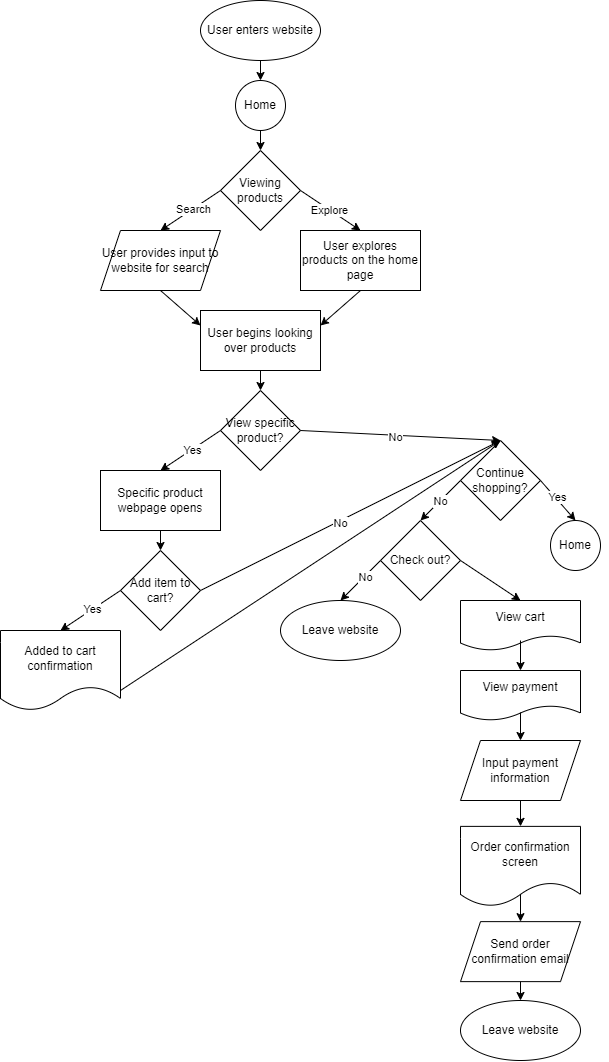

The diagram above was exported from draw.io. Its source (the exported page's mxGraphModel, read from the mxfile embedded in the PNG):
<mxGraphModel dx="1980" dy="1113" grid="1" gridSize="10" guides="1" tooltips="1" connect="1" arrows="1" fold="1" page="1" pageScale="1" pageWidth="850" pageHeight="1100" math="0" shadow="0">
  <root>
    <mxCell id="0" />
    <mxCell id="1" parent="0" />
    <mxCell id="2" value="User enters website" style="ellipse;whiteSpace=wrap;html=1;" vertex="1" parent="1">
      <mxGeometry x="325" y="20" width="120" height="60" as="geometry" />
    </mxCell>
    <mxCell id="4" value="Viewing products" style="rhombus;whiteSpace=wrap;html=1;" vertex="1" parent="1">
      <mxGeometry x="345" y="170" width="80" height="80" as="geometry" />
    </mxCell>
    <mxCell id="5" value="" style="endArrow=classic;html=1;exitX=0.5;exitY=1;exitDx=0;exitDy=0;entryX=0.5;entryY=0;entryDx=0;entryDy=0;" edge="1" parent="1" source="38" target="4">
      <mxGeometry width="50" height="50" relative="1" as="geometry">
        <mxPoint x="385" y="210" as="sourcePoint" />
        <mxPoint x="795" y="410" as="targetPoint" />
      </mxGeometry>
    </mxCell>
    <mxCell id="6" value="User provides input to website for search" style="shape=parallelogram;perimeter=parallelogramPerimeter;whiteSpace=wrap;html=1;fixedSize=1;" vertex="1" parent="1">
      <mxGeometry x="225" y="250" width="120" height="60" as="geometry" />
    </mxCell>
    <mxCell id="8" value="" style="endArrow=classic;html=1;exitX=0;exitY=0.5;exitDx=0;exitDy=0;entryX=0.5;entryY=0;entryDx=0;entryDy=0;" edge="1" parent="1" source="4" target="6">
      <mxGeometry width="50" height="50" relative="1" as="geometry">
        <mxPoint x="135" y="330" as="sourcePoint" />
        <mxPoint x="185" y="280" as="targetPoint" />
      </mxGeometry>
    </mxCell>
    <mxCell id="11" value="Search" style="edgeLabel;html=1;align=center;verticalAlign=middle;resizable=0;points=[];" vertex="1" connectable="0" parent="8">
      <mxGeometry x="-0.0828" relative="1" as="geometry">
        <mxPoint as="offset" />
      </mxGeometry>
    </mxCell>
    <mxCell id="12" value="User explores products on the home page" style="rounded=0;whiteSpace=wrap;html=1;" vertex="1" parent="1">
      <mxGeometry x="425" y="250" width="120" height="60" as="geometry" />
    </mxCell>
    <mxCell id="13" value="" style="endArrow=classic;html=1;exitX=1;exitY=0.5;exitDx=0;exitDy=0;entryX=0.5;entryY=0;entryDx=0;entryDy=0;" edge="1" parent="1" source="4" target="12">
      <mxGeometry width="50" height="50" relative="1" as="geometry">
        <mxPoint x="495" y="390" as="sourcePoint" />
        <mxPoint x="545" y="340" as="targetPoint" />
      </mxGeometry>
    </mxCell>
    <mxCell id="17" value="Explore" style="edgeLabel;html=1;align=center;verticalAlign=middle;resizable=0;points=[];" vertex="1" connectable="0" parent="13">
      <mxGeometry x="-0.1232" y="2" relative="1" as="geometry">
        <mxPoint x="1" y="4" as="offset" />
      </mxGeometry>
    </mxCell>
    <mxCell id="14" value="" style="endArrow=classic;html=1;exitX=0.5;exitY=1;exitDx=0;exitDy=0;entryX=1;entryY=0.25;entryDx=0;entryDy=0;" edge="1" parent="1" source="12" target="15">
      <mxGeometry width="50" height="50" relative="1" as="geometry">
        <mxPoint x="495" y="390" as="sourcePoint" />
        <mxPoint x="365" y="500" as="targetPoint" />
      </mxGeometry>
    </mxCell>
    <mxCell id="15" value="User begins looking over products" style="rounded=0;whiteSpace=wrap;html=1;" vertex="1" parent="1">
      <mxGeometry x="325" y="330" width="120" height="60" as="geometry" />
    </mxCell>
    <mxCell id="16" value="" style="endArrow=classic;html=1;exitX=0.5;exitY=1;exitDx=0;exitDy=0;entryX=0;entryY=0.25;entryDx=0;entryDy=0;" edge="1" parent="1" source="6" target="15">
      <mxGeometry width="50" height="50" relative="1" as="geometry">
        <mxPoint x="495" y="390" as="sourcePoint" />
        <mxPoint x="545" y="340" as="targetPoint" />
      </mxGeometry>
    </mxCell>
    <mxCell id="18" value="" style="endArrow=classic;html=1;exitX=0.5;exitY=1;exitDx=0;exitDy=0;entryX=0.5;entryY=0;entryDx=0;entryDy=0;" edge="1" parent="1" source="15" target="20">
      <mxGeometry width="50" height="50" relative="1" as="geometry">
        <mxPoint x="475" y="510" as="sourcePoint" />
        <mxPoint x="315" y="570" as="targetPoint" />
      </mxGeometry>
    </mxCell>
    <mxCell id="20" value="View specific product?" style="rhombus;whiteSpace=wrap;html=1;" vertex="1" parent="1">
      <mxGeometry x="345" y="410" width="80" height="80" as="geometry" />
    </mxCell>
    <mxCell id="23" value="Continue shopping?" style="rhombus;whiteSpace=wrap;html=1;" vertex="1" parent="1">
      <mxGeometry x="585" y="460.00000000000017" width="80" height="80" as="geometry" />
    </mxCell>
    <mxCell id="24" value="" style="endArrow=classic;html=1;exitX=1;exitY=0.5;exitDx=0;exitDy=0;entryX=0.5;entryY=0;entryDx=0;entryDy=0;" edge="1" parent="1" source="20" target="23">
      <mxGeometry width="50" height="50" relative="1" as="geometry">
        <mxPoint x="455" y="530" as="sourcePoint" />
        <mxPoint x="505" y="480" as="targetPoint" />
      </mxGeometry>
    </mxCell>
    <mxCell id="25" value="No" style="edgeLabel;html=1;align=center;verticalAlign=middle;resizable=0;points=[];" vertex="1" connectable="0" parent="24">
      <mxGeometry x="-0.0567" y="-2" relative="1" as="geometry">
        <mxPoint as="offset" />
      </mxGeometry>
    </mxCell>
    <mxCell id="26" value="Add item to cart?" style="rhombus;whiteSpace=wrap;html=1;" vertex="1" parent="1">
      <mxGeometry x="245" y="570" width="80" height="80" as="geometry" />
    </mxCell>
    <mxCell id="27" value="" style="endArrow=classic;html=1;exitX=0;exitY=0.5;exitDx=0;exitDy=0;entryX=0.5;entryY=0;entryDx=0;entryDy=0;" edge="1" parent="1" source="20" target="29">
      <mxGeometry width="50" height="50" relative="1" as="geometry">
        <mxPoint x="455" y="640" as="sourcePoint" />
        <mxPoint x="175" y="600" as="targetPoint" />
      </mxGeometry>
    </mxCell>
    <mxCell id="28" value="Yes" style="edgeLabel;html=1;align=center;verticalAlign=middle;resizable=0;points=[];" vertex="1" connectable="0" parent="27">
      <mxGeometry x="-0.0361" relative="1" as="geometry">
        <mxPoint as="offset" />
      </mxGeometry>
    </mxCell>
    <mxCell id="29" value="Specific product webpage opens" style="rounded=0;whiteSpace=wrap;html=1;" vertex="1" parent="1">
      <mxGeometry x="225" y="490" width="120" height="60" as="geometry" />
    </mxCell>
    <mxCell id="30" value="" style="endArrow=classic;html=1;exitX=0.5;exitY=1;exitDx=0;exitDy=0;entryX=0.5;entryY=0;entryDx=0;entryDy=0;" edge="1" parent="1" source="29" target="26">
      <mxGeometry width="50" height="50" relative="1" as="geometry">
        <mxPoint x="455" y="580" as="sourcePoint" />
        <mxPoint x="505" y="530" as="targetPoint" />
      </mxGeometry>
    </mxCell>
    <mxCell id="31" value="" style="endArrow=classic;html=1;entryX=0.5;entryY=0;entryDx=0;entryDy=0;exitX=0;exitY=0.5;exitDx=0;exitDy=0;" edge="1" parent="1" source="26" target="32">
      <mxGeometry width="50" height="50" relative="1" as="geometry">
        <mxPoint x="455" y="770" as="sourcePoint" />
        <mxPoint x="505" y="720" as="targetPoint" />
      </mxGeometry>
    </mxCell>
    <mxCell id="33" value="Yes" style="edgeLabel;html=1;align=center;verticalAlign=middle;resizable=0;points=[];" vertex="1" connectable="0" parent="31">
      <mxGeometry x="-0.0622" y="-1" relative="1" as="geometry">
        <mxPoint as="offset" />
      </mxGeometry>
    </mxCell>
    <mxCell id="32" value="Added to cart confirmation" style="shape=document;whiteSpace=wrap;html=1;boundedLbl=1;" vertex="1" parent="1">
      <mxGeometry x="125" y="650" width="120" height="80" as="geometry" />
    </mxCell>
    <mxCell id="34" value="" style="endArrow=classic;html=1;exitX=1;exitY=0.5;exitDx=0;exitDy=0;entryX=0.5;entryY=0;entryDx=0;entryDy=0;" edge="1" parent="1" source="26" target="23">
      <mxGeometry width="50" height="50" relative="1" as="geometry">
        <mxPoint x="455" y="770" as="sourcePoint" />
        <mxPoint x="505" y="720" as="targetPoint" />
      </mxGeometry>
    </mxCell>
    <mxCell id="35" value="No" style="edgeLabel;html=1;align=center;verticalAlign=middle;resizable=0;points=[];" vertex="1" connectable="0" parent="34">
      <mxGeometry x="-0.0761" y="-2" relative="1" as="geometry">
        <mxPoint y="-1" as="offset" />
      </mxGeometry>
    </mxCell>
    <mxCell id="36" value="" style="endArrow=classic;html=1;exitX=1;exitY=0.75;exitDx=0;exitDy=0;entryX=0.5;entryY=0;entryDx=0;entryDy=0;" edge="1" parent="1" source="32" target="23">
      <mxGeometry width="50" height="50" relative="1" as="geometry">
        <mxPoint x="455" y="770" as="sourcePoint" />
        <mxPoint x="505" y="720" as="targetPoint" />
      </mxGeometry>
    </mxCell>
    <mxCell id="38" value="Home" style="ellipse;whiteSpace=wrap;html=1;aspect=fixed;" vertex="1" parent="1">
      <mxGeometry x="360" y="100" width="50" height="50" as="geometry" />
    </mxCell>
    <mxCell id="39" value="" style="endArrow=classic;html=1;exitX=0.5;exitY=1;exitDx=0;exitDy=0;entryX=0.5;entryY=0;entryDx=0;entryDy=0;" edge="1" parent="1" source="2" target="38">
      <mxGeometry width="50" height="50" relative="1" as="geometry">
        <mxPoint x="505" y="380" as="sourcePoint" />
        <mxPoint x="555" y="330" as="targetPoint" />
      </mxGeometry>
    </mxCell>
    <mxCell id="40" value="" style="endArrow=classic;html=1;exitX=1;exitY=0.5;exitDx=0;exitDy=0;entryX=0.5;entryY=0;entryDx=0;entryDy=0;" edge="1" parent="1" source="48">
      <mxGeometry width="50" height="50" relative="1" as="geometry">
        <mxPoint x="935" y="400" as="sourcePoint" />
        <mxPoint x="705" y="540.0000000000001" as="targetPoint" />
      </mxGeometry>
    </mxCell>
    <mxCell id="42" value="Check out?" style="rhombus;whiteSpace=wrap;html=1;" vertex="1" parent="1">
      <mxGeometry x="505" y="540.0000000000001" width="80" height="80" as="geometry" />
    </mxCell>
    <mxCell id="43" value="" style="endArrow=classic;html=1;exitX=0;exitY=0.5;exitDx=0;exitDy=0;entryX=0.5;entryY=0;entryDx=0;entryDy=0;" edge="1" parent="1" source="23" target="42">
      <mxGeometry width="50" height="50" relative="1" as="geometry">
        <mxPoint x="735" y="480.00000000000006" as="sourcePoint" />
        <mxPoint x="415" y="560.0000000000001" as="targetPoint" />
      </mxGeometry>
    </mxCell>
    <mxCell id="44" value="No" style="edgeLabel;html=1;align=center;verticalAlign=middle;resizable=0;points=[];" vertex="1" connectable="0" parent="43">
      <mxGeometry x="0.1" relative="1" as="geometry">
        <mxPoint x="2" y="-2" as="offset" />
      </mxGeometry>
    </mxCell>
    <mxCell id="45" value="Leave website" style="ellipse;whiteSpace=wrap;html=1;" vertex="1" parent="1">
      <mxGeometry x="405" y="620.0000000000001" width="120" height="60" as="geometry" />
    </mxCell>
    <mxCell id="46" value="" style="endArrow=classic;html=1;exitX=0;exitY=0.5;exitDx=0;exitDy=0;entryX=0.5;entryY=0;entryDx=0;entryDy=0;" edge="1" parent="1" source="42" target="45">
      <mxGeometry width="50" height="50" relative="1" as="geometry">
        <mxPoint x="895" y="390" as="sourcePoint" />
        <mxPoint x="945" y="340" as="targetPoint" />
      </mxGeometry>
    </mxCell>
    <mxCell id="47" value="No" style="edgeLabel;html=1;align=center;verticalAlign=middle;resizable=0;points=[];" vertex="1" connectable="0" parent="46">
      <mxGeometry x="-0.1969" relative="1" as="geometry">
        <mxPoint as="offset" />
      </mxGeometry>
    </mxCell>
    <mxCell id="49" value="" style="endArrow=classic;html=1;exitX=1;exitY=0.5;exitDx=0;exitDy=0;entryX=0.5;entryY=0;entryDx=0;entryDy=0;" edge="1" parent="1" source="23" target="48">
      <mxGeometry width="50" height="50" relative="1" as="geometry">
        <mxPoint x="535" y="520.0000000000001" as="sourcePoint" />
        <mxPoint x="570" y="560.0000000000001" as="targetPoint" />
      </mxGeometry>
    </mxCell>
    <mxCell id="50" value="Yes" style="edgeLabel;html=1;align=center;verticalAlign=middle;resizable=0;points=[];" vertex="1" connectable="0" parent="49">
      <mxGeometry x="-0.1222" y="1" relative="1" as="geometry">
        <mxPoint as="offset" />
      </mxGeometry>
    </mxCell>
    <mxCell id="48" value="Home" style="ellipse;whiteSpace=wrap;html=1;aspect=fixed;" vertex="1" parent="1">
      <mxGeometry x="675" y="540.0000000000001" width="50" height="50" as="geometry" />
    </mxCell>
    <mxCell id="53" value="View cart" style="shape=document;whiteSpace=wrap;html=1;boundedLbl=1;" vertex="1" parent="1">
      <mxGeometry x="585" y="620.0000000000001" width="120" height="50" as="geometry" />
    </mxCell>
    <mxCell id="54" value="" style="endArrow=classic;html=1;exitX=1;exitY=0.5;exitDx=0;exitDy=0;entryX=0.5;entryY=0;entryDx=0;entryDy=0;" edge="1" parent="1" source="42" target="53">
      <mxGeometry width="50" height="50" relative="1" as="geometry">
        <mxPoint x="835" y="530.0000000000001" as="sourcePoint" />
        <mxPoint x="885" y="480.00000000000006" as="targetPoint" />
      </mxGeometry>
    </mxCell>
    <mxCell id="55" value="View payment" style="shape=document;whiteSpace=wrap;html=1;boundedLbl=1;" vertex="1" parent="1">
      <mxGeometry x="585" y="690.0000000000001" width="120" height="50" as="geometry" />
    </mxCell>
    <mxCell id="57" value="" style="endArrow=classic;html=1;entryX=0.5;entryY=0;entryDx=0;entryDy=0;" edge="1" parent="1" target="55">
      <mxGeometry width="50" height="50" relative="1" as="geometry">
        <mxPoint x="645" y="660.0000000000001" as="sourcePoint" />
        <mxPoint x="885" y="480.00000000000006" as="targetPoint" />
      </mxGeometry>
    </mxCell>
    <mxCell id="58" value="Input payment information" style="shape=parallelogram;perimeter=parallelogramPerimeter;whiteSpace=wrap;html=1;fixedSize=1;" vertex="1" parent="1">
      <mxGeometry x="585" y="760.0000000000001" width="120" height="60" as="geometry" />
    </mxCell>
    <mxCell id="59" value="" style="endArrow=classic;html=1;exitX=0.5;exitY=0.84;exitDx=0;exitDy=0;exitPerimeter=0;entryX=0.5;entryY=0;entryDx=0;entryDy=0;" edge="1" parent="1" source="55" target="58">
      <mxGeometry width="50" height="50" relative="1" as="geometry">
        <mxPoint x="835" y="480.00000000000006" as="sourcePoint" />
        <mxPoint x="885" y="430.00000000000006" as="targetPoint" />
      </mxGeometry>
    </mxCell>
    <mxCell id="60" value="Order confirmation screen" style="shape=document;whiteSpace=wrap;html=1;boundedLbl=1;" vertex="1" parent="1">
      <mxGeometry x="585" y="845.8800000000001" width="120" height="80" as="geometry" />
    </mxCell>
    <mxCell id="61" value="" style="endArrow=classic;html=1;exitX=0.5;exitY=1;exitDx=0;exitDy=0;entryX=0.5;entryY=0;entryDx=0;entryDy=0;" edge="1" parent="1" source="58" target="60">
      <mxGeometry width="50" height="50" relative="1" as="geometry">
        <mxPoint x="615" y="645.8800000000001" as="sourcePoint" />
        <mxPoint x="665" y="595.8800000000001" as="targetPoint" />
      </mxGeometry>
    </mxCell>
    <mxCell id="62" value="Send order confirmation email" style="shape=parallelogram;perimeter=parallelogramPerimeter;whiteSpace=wrap;html=1;fixedSize=1;" vertex="1" parent="1">
      <mxGeometry x="585" y="941.13" width="120" height="60" as="geometry" />
    </mxCell>
    <mxCell id="63" value="" style="endArrow=classic;html=1;exitX=0.5;exitY=0.85;exitDx=0;exitDy=0;exitPerimeter=0;entryX=0.5;entryY=0;entryDx=0;entryDy=0;" edge="1" parent="1" source="60" target="62">
      <mxGeometry width="50" height="50" relative="1" as="geometry">
        <mxPoint x="665" y="631.13" as="sourcePoint" />
        <mxPoint x="715" y="581.13" as="targetPoint" />
      </mxGeometry>
    </mxCell>
    <mxCell id="64" value="Leave website" style="ellipse;whiteSpace=wrap;html=1;" vertex="1" parent="1">
      <mxGeometry x="585" y="1020" width="120" height="60" as="geometry" />
    </mxCell>
    <mxCell id="65" value="" style="endArrow=classic;html=1;exitX=0.5;exitY=1;exitDx=0;exitDy=0;entryX=0.5;entryY=0;entryDx=0;entryDy=0;" edge="1" parent="1" source="62" target="64">
      <mxGeometry width="50" height="50" relative="1" as="geometry">
        <mxPoint x="625" y="590" as="sourcePoint" />
        <mxPoint x="675" y="540" as="targetPoint" />
      </mxGeometry>
    </mxCell>
  </root>
</mxGraphModel>